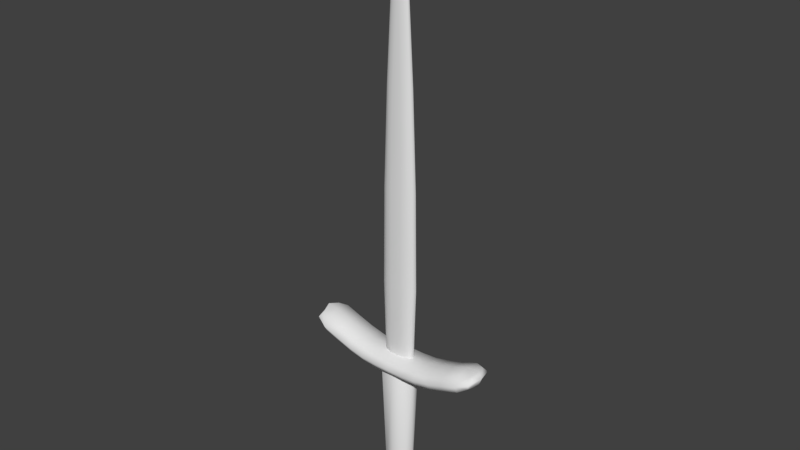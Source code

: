 # Source: sword.blend  (saved by Blender 2.79.0; exported with 4.5.12 LTS)
import bpy
from mathutils import Matrix  # noqa: F401  (used for matrix-valued properties, if any)

bpy.ops.wm.read_factory_settings(use_empty=True)
scene = bpy.context.scene
scene.name = 'Scene'

# ---- collections
col_collection_1 = bpy.data.collections.new('Collection 1'); scene.collection.children.link(col_collection_1)

# ---- world
world_world = bpy.data.worlds.new('World'); scene.world = world_world
world_world.color = (0.05088, 0.05088, 0.05088)
world_world.use_sun_shadow = False
world_world.sun_shadow_jitter_overblur = 0.0
world_world.cycles.sampling_method = 'MANUAL'

# ---- meshes
me_cylinder_001 = bpy.data.meshes.new('Cylinder.001')
me_cylinder_001.from_pydata([(7.336e-09, 0.7538, -1.0), (0.533, 0.533, -1.0), (0.7538, 1.339e-07, -1.0), (0.533, -0.533, -1.0), (-2.383e-07, -0.7538, -1.0), (-0.533, -0.533, -1.0), (-0.7538, 8.049e-07, -1.0), (-0.533, 0.533, -1.0), (1.014, 0.533, -1.266), (1.434, 1.339e-07, -1.266), (1.014, -0.533, -1.266), (-3.857e-07, -0.7538, -1.266), (-1.014, -0.533, -1.266), (-1.434, 8.049e-07, -1.266), (-1.014, 0.533, -1.266), (8.144e-08, 0.7538, -1.266)], [], [(0, 1, 8, 15), (15, 8, 9, 10, 11, 12, 13, 14), (2, 3, 10, 9), (7, 0, 15, 14), (1, 2, 9, 8), (4, 5, 12, 11), (6, 7, 14, 13), (5, 6, 13, 12), (3, 4, 11, 10)])
me_cylinder_001.polygons.foreach_set('use_smooth', [True] * 9)
_uv = me_cylinder_001.uv_layers.new(name='UVMap')
_uv.uv.foreach_set('vector', [0.2778, 0.7028, 0.3743, 0.7028, 0.4513, 0.753, 0.2778, 0.7473, 0.2614, 0.7534, 0.4192, 0.8256, 0.4689, 0.9276, 0.3813, 0.9998, 0.2077, 0.9998, 0.04984, 0.9276, 0.0001735, 0.8256, 0.08779, 0.7534, 0.4511, 0.6443, 0.4677, 0.5493, 0.5477, 0.5945, 0.5554, 0.7078, 0.1813, 0.7028, 0.2778, 0.7028, 0.2778, 0.7473, 0.1043, 0.753, 0.3743, 0.7028, 0.4511, 0.6443, 0.5554, 0.7078, 0.4513, 0.753, 0.1322, 0.4635, 0.08781, 0.5493, 0.007863, 0.5945, 0.09274, 0.4431, 0.1045, 0.6443, 0.1813, 0.7028, 0.1043, 0.753, 0.0001735, 0.7078, 0.08781, 0.5493, 0.1045, 0.6443, 0.0001735, 0.7078, 0.007863, 0.5945, 0.4677, 0.5493, 0.4234, 0.4635, 0.4628, 0.4431, 0.5477, 0.5945])
me_cylinder_001.use_remesh_preserve_volume = False
me_cylinder_001.use_remesh_preserve_attributes = False
me_cylinder_001.use_mirror_vertex_groups = False
me_cylinder_001.update()
me_cube_003 = bpy.data.meshes.new('Cube.003')
me_cube_003.from_pydata([(-1.095, 0.3746, 13.7), (0.3746, 0.7492, 13.7), (1.095, -0.3746, 13.7), (-0.3746, -0.7492, 13.7), (0.7309, -0.5, -1.0), (-0.3643, -0.2492, 20.02), (0.3643, -0.2492, 20.02), (0.3643, 0.2492, 20.02), (-0.3643, 0.2492, 20.02), (-0.7309, -0.5, -1.0), (-0.7309, 0.5, -1.0), (0.7309, 0.5, -1.0), (-0.5, -1.0, 3.886), (0.5, -1.0, 3.886), (0.3746, -0.7492, 13.7), (1.462, -0.5, 3.886), (1.462, 0.5, 3.886), (1.095, 0.3746, 13.7), (0.5, 1.0, 3.886), (-0.5, 1.0, 3.886), (-0.3746, 0.7492, 13.7), (-1.462, 0.5, 3.886), (-1.462, -0.5, 3.886), (-1.095, -0.3746, 13.7), (-1.279, -0.5, 0.2215), (-0.7421, -0.6556, 13.7), (-0.7293, 0.2806, 17.74), (-0.9905, 0.875, 3.886), (-0.5577, 0.875, 0.2215), (0.3094, 0.4988, 17.74), (0.9905, 0.875, 3.886), (1.279, 0.5, 0.2215), (0.7293, -0.2806, 17.74), (0.9905, -0.875, 3.886), (0.5577, -0.875, 0.2215), (-0.3094, -0.4988, 17.74), (-1.279, 0.5, 0.2215), (-0.9905, -0.875, 3.886), (-0.7293, -0.2806, 17.74), (-0.7421, 0.6556, 13.7), (0.5577, 0.875, 0.2215), (-0.3094, 0.4988, 17.74), (0.7421, 0.6556, 13.7), (1.279, -0.5, 0.2215), (0.7293, 0.2806, 17.74), (0.7421, -0.6556, 13.7), (-0.5577, -0.875, 0.2215), (0.3094, -0.4988, 17.74), (0.0, -0.2492, 20.71), (0.0, 0.2492, 20.71), (0.4219, 0.0, 20.71), (-0.4219, 0.0, 20.71), (0.0, -0.5, -1.0), (0.0, 0.5, -1.0), (-0.8464, 0.0, -1.0), (0.8464, 0.0, -1.0), (-0.4687, -0.9373, 8.783), (0.4687, -0.9373, 8.783), (0.0, -1.0, 3.886), (0.0, -0.7492, 13.7), (1.37, -0.4687, 8.783), (1.37, 0.4687, 8.783), (1.693, 0.0, 3.886), (1.268, 0.0, 13.7), (0.4687, 0.9373, 8.783), (-0.4687, 0.9373, 8.783), (0.0, 1.0, 3.886), (0.0, 0.7492, 13.7), (-1.37, 0.4687, 8.783), (-1.37, -0.4687, 8.783), (-1.693, 0.0, 3.886), (-1.268, 0.0, 13.7), (-0.9574, -0.7778, 1.172), (-0.5876, -0.4852, 16.59), (-0.9574, 0.7778, 1.172), (-0.5876, 0.4852, 16.59), (0.9574, -0.7778, 1.172), (0.5876, -0.4852, 16.59), (0.9574, 0.7778, 1.172), (0.5876, 0.4852, 16.59), (-1.481, 0.0, 0.2215), (-0.9284, -0.8201, 8.783), (-0.8445, 0.0, 17.92), (-0.9284, 0.8201, 8.783), (0.0, 0.875, 0.2215), (0.0, 0.4988, 17.92), (0.9284, 0.8201, 8.783), (1.481, 0.0, 0.2215), (0.8445, 1.863e-09, 17.92), (0.9284, -0.8201, 8.783), (0.0, -0.875, 0.2215), (0.0, -0.4988, 17.92), (0.0, 0.0, 21.75), (0.0, 0.0, -1.0), (-1.863e-09, -0.9373, 8.783), (1.587, -1.863e-09, 8.783), (1.863e-09, 0.9373, 8.783), (-1.587, 1.863e-09, 8.783)], [], [(0, 68, 97, 71), (0, 71, 82, 26), (0, 26, 75, 39), (0, 39, 83, 68), (1, 64, 96, 67), (1, 67, 85, 29), (1, 29, 79, 42), (1, 42, 86, 64), (2, 60, 95, 63), (2, 63, 88, 32), (2, 32, 77, 45), (2, 45, 89, 60), (3, 56, 94, 59), (3, 59, 91, 35), (3, 35, 73, 25), (3, 25, 81, 56), (4, 52, 93, 55), (4, 55, 87, 43), (4, 43, 76, 34), (4, 34, 90, 52), (5, 48, 92, 51), (5, 51, 82, 38), (5, 38, 73, 35), (5, 35, 91, 48), (6, 32, 88, 50), (6, 50, 92, 48), (6, 48, 91, 47), (6, 47, 77, 32), (7, 44, 79, 29), (7, 29, 85, 49), (7, 49, 92, 50), (7, 50, 88, 44), (8, 49, 85, 41), (8, 41, 75, 26), (8, 26, 82, 51), (8, 51, 92, 49), (9, 24, 80, 54), (9, 54, 93, 52), (9, 52, 90, 46), (9, 46, 72, 24), (10, 36, 74, 28), (10, 28, 84, 53), (10, 53, 93, 54), (10, 54, 80, 36), (11, 53, 84, 40), (11, 40, 78, 31), (11, 31, 87, 55), (11, 55, 93, 53), (12, 46, 90, 58), (12, 58, 94, 56), (12, 56, 81, 37), (12, 37, 72, 46), (13, 34, 76, 33), (13, 33, 89, 57), (13, 57, 94, 58), (13, 58, 90, 34), (14, 57, 89, 45), (14, 45, 77, 47), (14, 47, 91, 59), (14, 59, 94, 57), (15, 43, 87, 62), (15, 62, 95, 60), (15, 60, 89, 33), (15, 33, 76, 43), (16, 31, 78, 30), (16, 30, 86, 61), (16, 61, 95, 62), (16, 62, 87, 31), (17, 61, 86, 42), (17, 42, 79, 44), (17, 44, 88, 63), (17, 63, 95, 61), (18, 40, 84, 66), (18, 66, 96, 64), (18, 64, 86, 30), (18, 30, 78, 40), (19, 28, 74, 27), (19, 27, 83, 65), (19, 65, 96, 66), (19, 66, 84, 28), (20, 65, 83, 39), (20, 39, 75, 41), (20, 41, 85, 67), (20, 67, 96, 65), (21, 36, 80, 70), (21, 70, 97, 68), (21, 68, 83, 27), (21, 27, 74, 36), (22, 24, 72, 37), (22, 37, 81, 69), (22, 69, 97, 70), (22, 70, 80, 24), (23, 69, 81, 25), (23, 25, 73, 38), (23, 38, 82, 71), (23, 71, 97, 69)])
me_cube_003.polygons.foreach_set('use_smooth', [True] * 96)
_uv = me_cube_003.uv_layers.new(name='UVMap')
_uv.uv.foreach_set('vector', [0.844, 0.7888, 0.7426, 0.6749, 0.7542, 0.6639, 0.8537, 0.7803, 0.844, 0.7888, 0.8537, 0.7803, 0.9343, 0.8844, 0.9235, 0.8861, 0.844, 0.7888, 0.9235, 0.8861, 0.8939, 0.8648, 0.8338, 0.7983, 0.844, 0.7888, 0.8338, 0.7983, 0.73, 0.6871, 0.7426, 0.6749, 0.8091, 0.823, 0.6993, 0.7179, 0.7095, 0.7077, 0.8172, 0.8147, 0.8091, 0.823, 0.8172, 0.8147, 0.9098, 0.9067, 0.8992, 0.9097, 0.8091, 0.823, 0.8992, 0.9097, 0.8677, 0.8911, 0.8009, 0.8314, 0.8091, 0.823, 0.8009, 0.8314, 0.689, 0.7283, 0.6993, 0.7179, 0.1508, 0.2042, 0.251, 0.3169, 0.2394, 0.3277, 0.1412, 0.2126, 0.1508, 0.2042, 0.1412, 0.2126, 0.06174, 0.1097, 0.07234, 0.1081, 0.1508, 0.2042, 0.07234, 0.1081, 0.1015, 0.1292, 0.1609, 0.1948, 0.1508, 0.2042, 0.1609, 0.1948, 0.2634, 0.3048, 0.251, 0.3169, 0.1853, 0.1704, 0.2938, 0.2744, 0.2838, 0.2845, 0.1772, 0.1786, 0.1853, 0.1704, 0.1772, 0.1786, 0.08591, 0.08777, 0.09631, 0.08478, 0.1853, 0.1704, 0.09631, 0.08478, 0.1274, 0.1031, 0.1934, 0.1621, 0.1853, 0.1704, 0.1934, 0.1621, 0.304, 0.264, 0.2938, 0.2744, 0.474, 0.4982, 0.4862, 0.4857, 0.4958, 0.4953, 0.4767, 0.5145, 0.474, 0.4982, 0.4767, 0.5145, 0.4315, 0.508, 0.4395, 0.4932, 0.474, 0.4982, 0.4395, 0.4932, 0.4264, 0.4649, 0.4537, 0.4743, 0.474, 0.4982, 0.4537, 0.4743, 0.4639, 0.4636, 0.4862, 0.4857, 0.04861, 0.03511, 0.02591, 0.02812, 0.001792, 0.004137, 0.03593, 0.01613, 0.04861, 0.03511, 0.03593, 0.01613, 0.1078, 0.06347, 0.1061, 0.07408, 0.04861, 0.03511, 0.1061, 0.07408, 0.1274, 0.1031, 0.09631, 0.08478, 0.04861, 0.03511, 0.09631, 0.08478, 0.08591, 0.08777, 0.02591, 0.02812, 0.03304, 0.05077, 0.07234, 0.1081, 0.06174, 0.1097, 0.01399, 0.0382, 0.03304, 0.05077, 0.01399, 0.0382, 0.001792, 0.004137, 0.02591, 0.02812, 0.03304, 0.05077, 0.02591, 0.02812, 0.08591, 0.08777, 0.08298, 0.09819, 0.03304, 0.05077, 0.08298, 0.09819, 0.1015, 0.1292, 0.07234, 0.1081, 0.9476, 0.9601, 0.8893, 0.9206, 0.8677, 0.8911, 0.8992, 0.9097, 0.9476, 0.9601, 0.8992, 0.9097, 0.9098, 0.9067, 0.9706, 0.9672, 0.9476, 0.9601, 0.9706, 0.9672, 0.9951, 0.9915, 0.9605, 0.9793, 0.9476, 0.9601, 0.9605, 0.9793, 0.8876, 0.9313, 0.8893, 0.9206, 0.9634, 0.9442, 0.9706, 0.9672, 0.9098, 0.9067, 0.9127, 0.8961, 0.9634, 0.9442, 0.9127, 0.8961, 0.8939, 0.8648, 0.9235, 0.8861, 0.9634, 0.9442, 0.9235, 0.8861, 0.9343, 0.8844, 0.9827, 0.9569, 0.9634, 0.9442, 0.9827, 0.9569, 0.9951, 0.9915, 0.9706, 0.9672, 0.4986, 0.4735, 0.4934, 0.439, 0.5081, 0.4309, 0.5149, 0.476, 0.4986, 0.4735, 0.5149, 0.476, 0.4958, 0.4953, 0.4862, 0.4857, 0.4986, 0.4735, 0.4862, 0.4857, 0.4639, 0.4636, 0.4745, 0.4533, 0.4986, 0.4735, 0.4745, 0.4533, 0.4651, 0.4261, 0.4934, 0.439, 0.5176, 0.4924, 0.5523, 0.4973, 0.5655, 0.5257, 0.5381, 0.5164, 0.5176, 0.4924, 0.5381, 0.5164, 0.5278, 0.5271, 0.5054, 0.5049, 0.5176, 0.4924, 0.5054, 0.5049, 0.4958, 0.4953, 0.5149, 0.476, 0.5176, 0.4924, 0.5149, 0.476, 0.5603, 0.4824, 0.5523, 0.4973, 0.493, 0.5171, 0.5054, 0.5049, 0.5278, 0.5271, 0.5171, 0.5374, 0.493, 0.5171, 0.5171, 0.5374, 0.5266, 0.5648, 0.4982, 0.5518, 0.493, 0.5171, 0.4982, 0.5518, 0.4833, 0.5599, 0.4767, 0.5145, 0.493, 0.5171, 0.4767, 0.5145, 0.4958, 0.4953, 0.5054, 0.5049, 0.3996, 0.3785, 0.4745, 0.4533, 0.4639, 0.4636, 0.389, 0.3891, 0.3996, 0.3785, 0.389, 0.3891, 0.2838, 0.2845, 0.2938, 0.2744, 0.3996, 0.3785, 0.2938, 0.2744, 0.304, 0.264, 0.4105, 0.3678, 0.3996, 0.3785, 0.4105, 0.3678, 0.4651, 0.4261, 0.4745, 0.4533, 0.3784, 0.3997, 0.4537, 0.4743, 0.4264, 0.4649, 0.3678, 0.4107, 0.3784, 0.3997, 0.3678, 0.4107, 0.2634, 0.3048, 0.2737, 0.2946, 0.3784, 0.3997, 0.2737, 0.2946, 0.2838, 0.2845, 0.389, 0.3891, 0.3784, 0.3997, 0.389, 0.3891, 0.4639, 0.4636, 0.4537, 0.4743, 0.1692, 0.1867, 0.2737, 0.2946, 0.2634, 0.3048, 0.1609, 0.1948, 0.1692, 0.1867, 0.1609, 0.1948, 0.1015, 0.1292, 0.08298, 0.09819, 0.1692, 0.1867, 0.08298, 0.09819, 0.08591, 0.08777, 0.1772, 0.1786, 0.1692, 0.1867, 0.1772, 0.1786, 0.2838, 0.2845, 0.2737, 0.2946, 0.3551, 0.4241, 0.4395, 0.4932, 0.4315, 0.508, 0.3436, 0.4364, 0.3551, 0.4241, 0.3436, 0.4364, 0.2394, 0.3277, 0.251, 0.3169, 0.3551, 0.4241, 0.251, 0.3169, 0.2634, 0.3048, 0.3678, 0.4107, 0.3551, 0.4241, 0.3678, 0.4107, 0.4264, 0.4649, 0.4395, 0.4932, 0.5682, 0.6364, 0.4982, 0.5518, 0.5266, 0.5648, 0.5816, 0.6236, 0.5682, 0.6364, 0.5816, 0.6236, 0.689, 0.7283, 0.6769, 0.7409, 0.5682, 0.6364, 0.6769, 0.7409, 0.666, 0.7527, 0.5558, 0.6481, 0.5682, 0.6364, 0.5558, 0.6481, 0.4833, 0.5599, 0.4982, 0.5518, 0.7914, 0.8417, 0.6769, 0.7409, 0.689, 0.7283, 0.8009, 0.8314, 0.7914, 0.8417, 0.8009, 0.8314, 0.8677, 0.8911, 0.8893, 0.9206, 0.7914, 0.8417, 0.8893, 0.9206, 0.8876, 0.9313, 0.783, 0.8514, 0.7914, 0.8417, 0.783, 0.8514, 0.666, 0.7527, 0.6769, 0.7409, 0.5926, 0.6128, 0.5171, 0.5374, 0.5278, 0.5271, 0.6032, 0.6021, 0.5926, 0.6128, 0.6032, 0.6021, 0.7095, 0.7077, 0.6993, 0.7179, 0.5926, 0.6128, 0.6993, 0.7179, 0.689, 0.7283, 0.5816, 0.6236, 0.5926, 0.6128, 0.5816, 0.6236, 0.5266, 0.5648, 0.5171, 0.5374, 0.6139, 0.5913, 0.5381, 0.5164, 0.5655, 0.5257, 0.6246, 0.5803, 0.6139, 0.5913, 0.6246, 0.5803, 0.73, 0.6871, 0.7196, 0.6974, 0.6139, 0.5913, 0.7196, 0.6974, 0.7095, 0.7077, 0.6032, 0.6021, 0.6139, 0.5913, 0.6032, 0.6021, 0.5278, 0.5271, 0.5381, 0.5164, 0.8254, 0.8065, 0.7196, 0.6974, 0.73, 0.6871, 0.8338, 0.7983, 0.8254, 0.8065, 0.8338, 0.7983, 0.8939, 0.8648, 0.9127, 0.8961, 0.8254, 0.8065, 0.9127, 0.8961, 0.9098, 0.9067, 0.8172, 0.8147, 0.8254, 0.8065, 0.8172, 0.8147, 0.7095, 0.7077, 0.7196, 0.6974, 0.6374, 0.5668, 0.5523, 0.4973, 0.5603, 0.4824, 0.649, 0.5544, 0.6374, 0.5668, 0.649, 0.5544, 0.7542, 0.6639, 0.7426, 0.6749, 0.6374, 0.5668, 0.7426, 0.6749, 0.73, 0.6871, 0.6246, 0.5803, 0.6374, 0.5668, 0.6246, 0.5803, 0.5655, 0.5257, 0.5523, 0.4973, 0.4238, 0.355, 0.4934, 0.439, 0.4651, 0.4261, 0.4105, 0.3678, 0.4238, 0.355, 0.4105, 0.3678, 0.304, 0.264, 0.316, 0.2515, 0.4238, 0.355, 0.316, 0.2515, 0.3268, 0.2399, 0.436, 0.3434, 0.4238, 0.355, 0.436, 0.3434, 0.5081, 0.4309, 0.4934, 0.439, 0.2027, 0.1519, 0.316, 0.2515, 0.304, 0.264, 0.1934, 0.1621, 0.2027, 0.1519, 0.1934, 0.1621, 0.1274, 0.1031, 0.1061, 0.07408, 0.2027, 0.1519, 0.1061, 0.07408, 0.1078, 0.06347, 0.211, 0.1423, 0.2027, 0.1519, 0.211, 0.1423, 0.3268, 0.2399, 0.316, 0.2515])
me_cube_003.use_remesh_preserve_volume = False
me_cube_003.use_remesh_preserve_attributes = False
me_cube_003.use_mirror_vertex_groups = False
me_cube_003.update()
me_cube_002 = bpy.data.meshes.new('Cube.002')
me_cube_002.from_pydata([(-1.0, 0.0, 1.999), (0.8333, 1.0, 1.454), (1.0, 0.0, 1.999), (-0.8333, -1.0, 1.454), (0.8333, 0.0, 0.4543), (-0.8333, 0.0, 2.454), (0.5, 0.0, 1.455), (-0.1667, 0.0, 1.0), (-0.5, 0.0, -0.5453), (0.1667, 0.0, -1.0), (0.5, -1.0, 0.4547), (-0.1667, -1.0, 0.0), (-0.5, 1.0, 0.4547), (0.1667, 1.0, 0.0), (-0.1667, 1.0, 0.0), (0.1667, -1.0, 0.0), (-0.1667, 0.0, -1.0), (0.1667, 0.0, 1.0), (-0.8333, 1.0, 1.454), (-0.8333, 0.0, 0.4543), (-0.5, 0.0, 1.455), (-0.5, -1.0, 0.4547), (0.8333, -1.0, 1.454), (0.8333, 0.0, 2.454), (0.5, 0.0, -0.5453), (0.5, 1.0, 0.4547), (-0.9583, 0.0, 1.113), (-0.9583, -0.75, 1.863), (-0.9583, 0.0, 2.613), (-0.9583, 0.75, 1.863), (-0.8333, 0.75, 0.7043), (0.8333, 0.75, 2.204), (0.9583, 0.75, 1.863), (0.9583, 0.0, 1.113), (0.9583, 0.0, 2.613), (0.9583, -0.75, 1.863), (0.8333, -0.75, 0.7043), (-0.8333, -0.75, 2.204), (0.5, 0.75, -0.2953), (-0.1667, 0.75, -0.75), (-0.5, 0.75, 1.205), (0.1667, 0.75, 0.75), (-0.5, -0.75, -0.2953), (0.1667, -0.75, -0.75), (0.5, -0.75, 1.205), (-0.1667, -0.75, 0.75), (0.3333, 0.0, 1.114), (-0.3333, 0.0, 1.114), (-0.3333, 0.0, -0.8863), (0.3333, 0.0, -0.8863), (0.3333, -1.0, 0.1137), (-0.3333, -1.0, 0.1137), (-0.3333, 1.0, 0.1137), (0.3333, 1.0, 0.1137), (0.1667, 0.75, -0.75), (-0.1667, 0.75, 0.75), (-0.1667, -0.75, -0.75), (0.1667, -0.75, 0.75), (0.0, 1.0, 0.0), (0.0, -1.0, 0.0), (0.0, 0.0, -1.0), (0.0, 0.0, 1.0), (-0.5, 0.75, -0.2953), (-0.5, -0.75, 1.205), (-0.8333, 0.75, 2.204), (-0.8333, -0.75, 0.7043), (-0.6667, 1.0, 0.932), (-0.6667, 0.0, -0.068), (-0.6667, 0.0, 1.932), (-0.6667, -1.0, 0.932), (0.5, 0.75, 1.205), (0.5, -0.75, -0.2953), (0.8333, 0.75, 0.7043), (0.8333, -0.75, 2.204), (0.6667, -1.0, 0.932), (0.6667, 0.0, 1.932), (0.6667, 0.0, -0.068), (0.6667, 1.0, 0.932), (-0.9259, -0.5556, 1.201), (-0.9259, -0.5556, 2.313), (-0.9259, 0.5556, 1.201), (-0.9259, 0.5556, 2.313), (0.9259, -0.5556, 1.201), (0.9259, -0.5556, 2.313), (0.9259, 0.5556, 1.201), (0.9259, 0.5556, 2.313), (0.3333, 0.75, -0.6363), (-0.3333, 0.75, -0.6363), (-0.3333, 0.75, 0.8637), (0.3333, 0.75, 0.8637), (-0.3333, -0.75, -0.6363), (0.3333, -0.75, -0.6363), (0.3333, -0.75, 0.8637), (-0.3333, -0.75, 0.8637), (0.0, 0.75, -0.75), (0.0, 0.75, 0.75), (0.0, -0.75, -0.75), (0.0, -0.75, 0.75), (-0.6667, 0.75, 0.182), (-0.6667, -0.75, 1.682), (-0.6667, 0.75, 1.682), (-0.6667, -0.75, 0.182), (0.6667, 0.75, 1.682), (0.6667, -0.75, 0.182), (0.6667, 0.75, 0.182), (0.6667, -0.75, 1.682)], [], [(0, 26, 78, 27), (0, 27, 79, 28), (0, 28, 81, 29), (0, 29, 80, 26), (1, 72, 104, 77), (1, 77, 102, 31), (1, 31, 85, 32), (1, 32, 84, 72), (2, 33, 84, 32), (2, 32, 85, 34), (2, 34, 83, 35), (2, 35, 82, 33), (3, 65, 101, 69), (3, 69, 99, 37), (3, 37, 79, 27), (3, 27, 78, 65), (4, 76, 104, 72), (4, 72, 84, 33), (4, 33, 82, 36), (4, 36, 103, 76), (5, 68, 100, 64), (5, 64, 81, 28), (5, 28, 79, 37), (5, 37, 99, 68), (6, 75, 102, 70), (6, 70, 89, 46), (6, 46, 92, 44), (6, 44, 105, 75), (7, 61, 95, 55), (7, 55, 88, 47), (7, 47, 93, 45), (7, 45, 97, 61), (8, 67, 98, 62), (8, 62, 87, 48), (8, 48, 90, 42), (8, 42, 101, 67), (9, 60, 94, 54), (9, 54, 86, 49), (9, 49, 91, 43), (9, 43, 96, 60), (10, 71, 103, 74), (10, 74, 105, 44), (10, 44, 92, 50), (10, 50, 91, 71), (11, 56, 96, 59), (11, 59, 97, 45), (11, 45, 93, 51), (11, 51, 90, 56), (12, 62, 98, 66), (12, 66, 100, 40), (12, 40, 88, 52), (12, 52, 87, 62), (13, 54, 94, 58), (13, 58, 95, 41), (13, 41, 89, 53), (13, 53, 86, 54), (14, 39, 87, 52), (14, 52, 88, 55), (14, 55, 95, 58), (14, 58, 94, 39), (15, 43, 91, 50), (15, 50, 92, 57), (15, 57, 97, 59), (15, 59, 96, 43), (16, 48, 87, 39), (16, 39, 94, 60), (16, 60, 96, 56), (16, 56, 90, 48), (17, 46, 89, 41), (17, 41, 95, 61), (17, 61, 97, 57), (17, 57, 92, 46), (18, 30, 80, 29), (18, 29, 81, 64), (18, 64, 100, 66), (18, 66, 98, 30), (19, 26, 80, 30), (19, 30, 98, 67), (19, 67, 101, 65), (19, 65, 78, 26), (20, 47, 88, 40), (20, 40, 100, 68), (20, 68, 99, 63), (20, 63, 93, 47), (21, 42, 90, 51), (21, 51, 93, 63), (21, 63, 99, 69), (21, 69, 101, 42), (22, 36, 82, 35), (22, 35, 83, 73), (22, 73, 105, 74), (22, 74, 103, 36), (23, 34, 85, 31), (23, 31, 102, 75), (23, 75, 105, 73), (23, 73, 83, 34), (24, 49, 86, 38), (24, 38, 104, 76), (24, 76, 103, 71), (24, 71, 91, 49), (25, 38, 86, 53), (25, 53, 89, 70), (25, 70, 102, 77), (25, 77, 104, 38)])
me_cube_002.polygons.foreach_set('use_smooth', [True] * 104)
_uv = me_cube_002.uv_layers.new(name='UVMap')
_uv.uv.foreach_set('vector', [0.5234, 0.5, 0.6228, 0.5, 0.5817, 0.595, 0.51, 0.5338, 0.5234, 0.5, 0.51, 0.5338, 0.5021, 0.5151, 0.5032, 0.5, 0.5234, 0.5, 0.5032, 0.5, 0.5021, 0.4849, 0.51, 0.4662, 0.5234, 0.5, 0.51, 0.4662, 0.5817, 0.405, 0.6228, 0.5, 0.1843, 0.4319, 0.1731, 0.3205, 0.2212, 0.2374, 0.2131, 0.3689, 0.1843, 0.4319, 0.2131, 0.3689, 0.2027, 0.4559, 0.1865, 0.4788, 0.1843, 0.4319, 0.1865, 0.4788, 0.1835, 0.4849, 0.1756, 0.4662, 0.1843, 0.4319, 0.1756, 0.4662, 0.1039, 0.405, 0.1731, 0.3205, 0.1623, 0.5, 0.06283, 0.5, 0.1039, 0.405, 0.1756, 0.4662, 0.1623, 0.5, 0.1756, 0.4662, 0.1835, 0.4849, 0.1824, 0.5, 0.1623, 0.5, 0.1824, 0.5, 0.1835, 0.5151, 0.1756, 0.5338, 0.1623, 0.5, 0.1756, 0.5338, 0.1039, 0.595, 0.06283, 0.5, 0.5014, 0.5681, 0.5126, 0.6796, 0.4645, 0.7626, 0.4726, 0.6311, 0.5014, 0.5681, 0.4726, 0.6311, 0.483, 0.5441, 0.4992, 0.5212, 0.5014, 0.5681, 0.4992, 0.5212, 0.5021, 0.5151, 0.51, 0.5338, 0.5014, 0.5681, 0.51, 0.5338, 0.5817, 0.595, 0.5126, 0.6796, 0.06712, 0.2085, 0.1358, 0.1168, 0.2212, 0.2374, 0.1731, 0.3205, 0.06712, 0.2085, 0.1731, 0.3205, 0.1039, 0.405, 8.279e-05, 0.3415, 0.06711, 0.7915, 8.305e-05, 0.6585, 0.1039, 0.595, 0.1731, 0.6795, 0.06711, 0.7915, 0.1731, 0.6795, 0.2211, 0.7626, 0.1358, 0.8832, 0.4987, 0.5, 0.4767, 0.5, 0.483, 0.4559, 0.4992, 0.4788, 0.4987, 0.5, 0.4992, 0.4788, 0.5021, 0.4849, 0.5032, 0.5, 0.4987, 0.5, 0.5032, 0.5, 0.5021, 0.5151, 0.4992, 0.5212, 0.4987, 0.5, 0.4992, 0.5212, 0.483, 0.5441, 0.4767, 0.5, 0.2447, 0.5, 0.209, 0.5, 0.2027, 0.4559, 0.2365, 0.4175, 0.2447, 0.5, 0.2365, 0.4175, 0.2796, 0.3785, 0.2881, 0.5, 0.2447, 0.5, 0.2881, 0.5, 0.2796, 0.6215, 0.2365, 0.5825, 0.2447, 0.5, 0.2365, 0.5825, 0.2027, 0.5441, 0.209, 0.5, 0.3684, 0.5, 0.3428, 0.5, 0.3428, 0.3655, 0.3733, 0.3655, 0.3684, 0.5, 0.3733, 0.3655, 0.406, 0.3785, 0.3976, 0.5, 0.3684, 0.5, 0.3976, 0.5, 0.406, 0.6215, 0.3733, 0.6345, 0.3684, 0.5, 0.3733, 0.6345, 0.3428, 0.6345, 0.3428, 0.5, 0.4748, 0.04771, 0.5498, 0.1168, 0.4645, 0.2374, 0.4214, 0.1713, 0.4748, 0.04771, 0.4214, 0.1713, 0.3884, 0.1324, 0.4088, 0.01132, 0.4748, 0.9523, 0.4088, 0.9887, 0.3883, 0.8676, 0.4213, 0.8287, 0.4748, 0.9523, 0.4213, 0.8287, 0.4645, 0.7626, 0.5498, 0.8832, 0.3127, 0.001394, 0.3428, 8.279e-05, 0.3428, 0.1214, 0.321, 0.1215, 0.3127, 0.001394, 0.321, 0.1215, 0.2973, 0.1324, 0.2768, 0.01132, 0.3127, 0.9986, 0.2768, 0.9887, 0.2973, 0.8676, 0.321, 0.8785, 0.3127, 0.9986, 0.321, 0.8785, 0.3428, 0.8786, 0.3428, 0.9999, 0.2556, 0.703, 0.2643, 0.8287, 0.2211, 0.7626, 0.2131, 0.6311, 0.2556, 0.703, 0.2131, 0.6311, 0.2027, 0.5441, 0.2365, 0.5825, 0.2556, 0.703, 0.2365, 0.5825, 0.2796, 0.6215, 0.2905, 0.7532, 0.2556, 0.703, 0.2905, 0.7532, 0.2973, 0.8676, 0.2643, 0.8287, 0.3681, 0.7688, 0.3647, 0.8785, 0.3428, 0.8786, 0.3428, 0.7683, 0.3681, 0.7688, 0.3428, 0.7683, 0.3428, 0.6345, 0.3733, 0.6345, 0.3681, 0.7688, 0.3733, 0.6345, 0.406, 0.6215, 0.3951, 0.7532, 0.3681, 0.7688, 0.3951, 0.7532, 0.3883, 0.8676, 0.3647, 0.8785, 0.43, 0.2971, 0.4214, 0.1713, 0.4645, 0.2374, 0.4726, 0.3689, 0.43, 0.2971, 0.4726, 0.3689, 0.483, 0.4559, 0.4491, 0.4175, 0.43, 0.2971, 0.4491, 0.4175, 0.406, 0.3785, 0.3951, 0.2468, 0.43, 0.2971, 0.3951, 0.2468, 0.3884, 0.1324, 0.4214, 0.1713, 0.3175, 0.2312, 0.321, 0.1215, 0.3428, 0.1214, 0.3428, 0.2317, 0.3175, 0.2312, 0.3428, 0.2317, 0.3428, 0.3655, 0.3123, 0.3655, 0.3175, 0.2312, 0.3123, 0.3655, 0.2796, 0.3785, 0.2905, 0.2468, 0.3175, 0.2312, 0.2905, 0.2468, 0.2973, 0.1324, 0.321, 0.1215, 0.3681, 0.2312, 0.3647, 0.1215, 0.3884, 0.1324, 0.3951, 0.2468, 0.3681, 0.2312, 0.3951, 0.2468, 0.406, 0.3785, 0.3733, 0.3655, 0.3681, 0.2312, 0.3733, 0.3655, 0.3428, 0.3655, 0.3428, 0.2317, 0.3681, 0.2312, 0.3428, 0.2317, 0.3428, 0.1214, 0.3647, 0.1215, 0.3175, 0.7688, 0.321, 0.8785, 0.2973, 0.8676, 0.2905, 0.7532, 0.3175, 0.7688, 0.2905, 0.7532, 0.2796, 0.6215, 0.3123, 0.6345, 0.3175, 0.7688, 0.3123, 0.6345, 0.3428, 0.6345, 0.3428, 0.7683, 0.3175, 0.7688, 0.3428, 0.7683, 0.3428, 0.8786, 0.321, 0.8785, 0.3729, 0.001393, 0.4088, 0.01132, 0.3884, 0.1324, 0.3647, 0.1215, 0.3729, 0.001393, 0.3647, 0.1215, 0.3428, 0.1214, 0.3428, 8.279e-05, 0.3729, 0.9986, 0.3428, 0.9999, 0.3428, 0.8786, 0.3647, 0.8785, 0.3729, 0.9986, 0.3647, 0.8785, 0.3883, 0.8676, 0.4088, 0.9887, 0.3173, 0.5, 0.2881, 0.5, 0.2796, 0.3785, 0.3123, 0.3655, 0.3173, 0.5, 0.3123, 0.3655, 0.3428, 0.3655, 0.3428, 0.5, 0.3173, 0.5, 0.3428, 0.5, 0.3428, 0.6345, 0.3123, 0.6345, 0.3173, 0.5, 0.3123, 0.6345, 0.2796, 0.6215, 0.2881, 0.5, 0.5014, 0.4319, 0.5126, 0.3205, 0.5817, 0.405, 0.51, 0.4662, 0.5014, 0.4319, 0.51, 0.4662, 0.5021, 0.4849, 0.4992, 0.4788, 0.5014, 0.4319, 0.4992, 0.4788, 0.483, 0.4559, 0.4726, 0.3689, 0.5014, 0.4319, 0.4726, 0.3689, 0.4645, 0.2374, 0.5126, 0.3205, 0.6186, 0.2085, 0.6856, 0.3415, 0.5817, 0.405, 0.5126, 0.3205, 0.6186, 0.2085, 0.5126, 0.3205, 0.4645, 0.2374, 0.5498, 0.1168, 0.6185, 0.7915, 0.5498, 0.8832, 0.4645, 0.7626, 0.5126, 0.6796, 0.6185, 0.7915, 0.5126, 0.6796, 0.5817, 0.595, 0.6856, 0.6586, 0.4409, 0.5, 0.3976, 0.5, 0.406, 0.3785, 0.4491, 0.4175, 0.4409, 0.5, 0.4491, 0.4175, 0.483, 0.4559, 0.4767, 0.5, 0.4409, 0.5, 0.4767, 0.5, 0.483, 0.5441, 0.4491, 0.5826, 0.4409, 0.5, 0.4491, 0.5826, 0.406, 0.6215, 0.3976, 0.5, 0.43, 0.703, 0.4213, 0.8287, 0.3883, 0.8676, 0.3951, 0.7532, 0.43, 0.703, 0.3951, 0.7532, 0.406, 0.6215, 0.4491, 0.5826, 0.43, 0.703, 0.4491, 0.5826, 0.483, 0.5441, 0.4726, 0.6311, 0.43, 0.703, 0.4726, 0.6311, 0.4645, 0.7626, 0.4213, 0.8287, 0.1843, 0.5681, 0.1731, 0.6795, 0.1039, 0.595, 0.1756, 0.5338, 0.1843, 0.5681, 0.1756, 0.5338, 0.1835, 0.5151, 0.1865, 0.5212, 0.1843, 0.5681, 0.1865, 0.5212, 0.2027, 0.5441, 0.2131, 0.6311, 0.1843, 0.5681, 0.2131, 0.6311, 0.2211, 0.7626, 0.1731, 0.6795, 0.187, 0.5, 0.1824, 0.5, 0.1835, 0.4849, 0.1865, 0.4788, 0.187, 0.5, 0.1865, 0.4788, 0.2027, 0.4559, 0.209, 0.5, 0.187, 0.5, 0.209, 0.5, 0.2027, 0.5441, 0.1865, 0.5212, 0.187, 0.5, 0.1865, 0.5212, 0.1835, 0.5151, 0.1824, 0.5, 0.2109, 0.04771, 0.2768, 0.01132, 0.2973, 0.1324, 0.2643, 0.1713, 0.2109, 0.04771, 0.2643, 0.1713, 0.2212, 0.2374, 0.1358, 0.1168, 0.2108, 0.9523, 0.1358, 0.8832, 0.2211, 0.7626, 0.2643, 0.8287, 0.2108, 0.9523, 0.2643, 0.8287, 0.2973, 0.8676, 0.2768, 0.9887, 0.2556, 0.2971, 0.2643, 0.1713, 0.2973, 0.1324, 0.2905, 0.2468, 0.2556, 0.2971, 0.2905, 0.2468, 0.2796, 0.3785, 0.2365, 0.4175, 0.2556, 0.2971, 0.2365, 0.4175, 0.2027, 0.4559, 0.2131, 0.3689, 0.2556, 0.2971, 0.2131, 0.3689, 0.2212, 0.2374, 0.2643, 0.1713])
me_cube_002.use_remesh_preserve_volume = False
me_cube_002.use_remesh_preserve_attributes = False
me_cube_002.use_mirror_vertex_groups = False
me_cube_002.update()
me_cylinder = bpy.data.meshes.new('Cylinder')
me_cylinder.from_pydata([(7.336e-09, 0.7538, -1.0), (0.1695, 0.9677, 1.0), (0.533, 0.533, -1.0), (0.7968, 0.5292, 1.0), (0.7538, 1.339e-07, -1.0), (0.9302, -0.2245, 1.0), (0.533, -0.533, -1.0), (0.4916, -0.8517, 1.0), (-2.383e-07, -0.7538, -1.0), (0.128, -0.9934, 1.0), (-0.533, -0.533, -1.0), (-0.6193, -0.8282, 1.0), (-0.7538, 8.049e-07, -1.0), (-1.031, -0.183, 1.0), (-0.533, 0.533, -1.0), (-0.8658, 0.5644, 1.0)], [], [(0, 15, 1), (1, 3, 2), (3, 4, 2), (3, 5, 4), (5, 6, 4), (15, 13, 11, 9, 7, 5, 3, 1), (5, 7, 6), (7, 8, 6), (7, 9, 8), (8, 9, 10), (10, 9, 11), (10, 11, 12), (12, 11, 13), (12, 13, 14), (14, 13, 15), (0, 14, 15), (0, 1, 2)])
me_cylinder.polygons.foreach_set('use_smooth', [True] * 17)
_uv = me_cylinder.uv_layers.new(name='UVMap')
_uv.uv.foreach_set('vector', [0.5739, 0.1051, 0.7539, 0.4238, 0.5689, 0.4428, 0.5689, 0.4428, 0.4409, 0.4428, 0.4774, 0.1073, 0.4409, 0.4428, 0.3811, 0.1018, 0.4774, 0.1073, 0.4409, 0.4428, 0.3132, 0.4329, 0.3811, 0.1018, 0.3132, 0.4329, 0.2854, 0.08902, 0.3811, 0.1018, 0.6269, 0.7463, 0.5557, 0.6398, 0.5807, 0.5142, 0.6872, 0.4431, 0.7525, 0.4431, 0.8589, 0.5142, 0.8839, 0.6398, 0.8128, 0.7463, 0.3132, 0.4329, 0.1867, 0.4132, 0.2854, 0.08902, 0.1867, 0.4132, 0.1911, 0.06832, 0.2854, 0.08902, 0.1867, 0.4132, 0.123, 0.399, 0.1911, 0.06832, 0.1911, 0.06832, 0.123, 0.399, 0.09911, 0.03912, 0.09911, 0.03912, 0.123, 0.399, 0.0001735, 0.3629, 0.09911, 0.03912, 0.0001735, 0.3629, 0.01079, 0.0001735, 0.7644, 0.07526, 0.9992, 0.3519, 0.8785, 0.3946, 0.7644, 0.07526, 0.8785, 0.3946, 0.6699, 0.09511, 0.6699, 0.09511, 0.8785, 0.3946, 0.7539, 0.4238, 0.5739, 0.1051, 0.6699, 0.09511, 0.7539, 0.4238, 0.5739, 0.1051, 0.5689, 0.4428, 0.4774, 0.1073])
me_cylinder.use_remesh_preserve_volume = False
me_cylinder.use_remesh_preserve_attributes = False
me_cylinder.use_mirror_vertex_groups = False
me_cylinder.update()

# ---- objects
ob_cylinder_001 = bpy.data.objects.new('Cylinder.001', me_cylinder_001)
ob_cube_001 = bpy.data.objects.new('Cube.001', me_cube_003)
ob_cube = bpy.data.objects.new('Cube', me_cube_002)
ob_cylinder = bpy.data.objects.new('Cylinder', me_cylinder)

# ---- transforms, parenting, visibility, modifiers, constraints
ob_cylinder_001.location = (0.0, 0.0, 0.0)
ob_cylinder_001.scale = (1.0, 0.7575, 3.159)
ob_cylinder_001.lineart.crease_threshold = 0.0
ob_cube_001.location = (0.0, 0.0, 3.695)
ob_cube_001.scale = (0.5711, 0.3292, 1.0)
ob_cube_001.lineart.crease_threshold = 0.0
ob_cube.location = (0.0, 0.0, 3.332)
ob_cube.scale = (4.844, 1.0, 0.5584)
ob_cube.lineart.crease_threshold = 0.0
ob_cylinder.location = (0.0, 0.0, 0.0)
ob_cylinder.scale = (1.0, 0.7575, 3.159)
ob_cylinder.lineart.crease_threshold = 0.0

# ---- collection membership
col_collection_1.objects.link(ob_cylinder_001)
col_collection_1.objects.link(ob_cube_001)
col_collection_1.objects.link(ob_cube)
col_collection_1.objects.link(ob_cylinder)

# ---- scene / render settings (as saved in the file)
scene.frame_start = 1; scene.frame_end = 250; scene.frame_set(1)
scene.render.engine = 'BLENDER_EEVEE_NEXT'
scene.render.resolution_percentage = 50
scene.render.dither_intensity = 0.0
scene.cycles.use_denoising = False
scene.cycles.samples = 128
scene.cycles.sampling_pattern = 'TABULATED_SOBOL'
scene.cycles.use_adaptive_sampling = False
scene.cycles.use_light_tree = False
scene.cycles.blur_glossy = 0.0
scene.cycles.sample_clamp_indirect = 0.0
scene.view_settings.view_transform = 'Standard'
bpy.context.view_layer.update()

# ---- added for rendering (the .blend has no active camera and no usable light): camera, sun
cam_auto = bpy.data.cameras.new('AutoCamera')
cam_auto.lens = 50.0
cam_auto.sensor_width = 36.0
cam_auto.clip_end = 1000.0
ob_auto_camera = bpy.data.objects.new('AutoCamera', cam_auto)
scene.collection.objects.link(ob_auto_camera)
ob_auto_camera.location = (28.7369, -34.4842, 33.7124)
ob_auto_camera.rotation_euler = (1.09748, -7.21219e-08, 0.694738)
scene.camera = ob_auto_camera
light_auto_sun = bpy.data.lights.new('AutoSun', 'SUN')
light_auto_sun.energy = 3.0
light_auto_sun.angle = 0.0523599
ob_auto_sun = bpy.data.objects.new('AutoSun', light_auto_sun)
scene.collection.objects.link(ob_auto_sun)
ob_auto_sun.rotation_euler = (0.872665, 0.174533, 0.523599)
bpy.context.view_layer.update()
